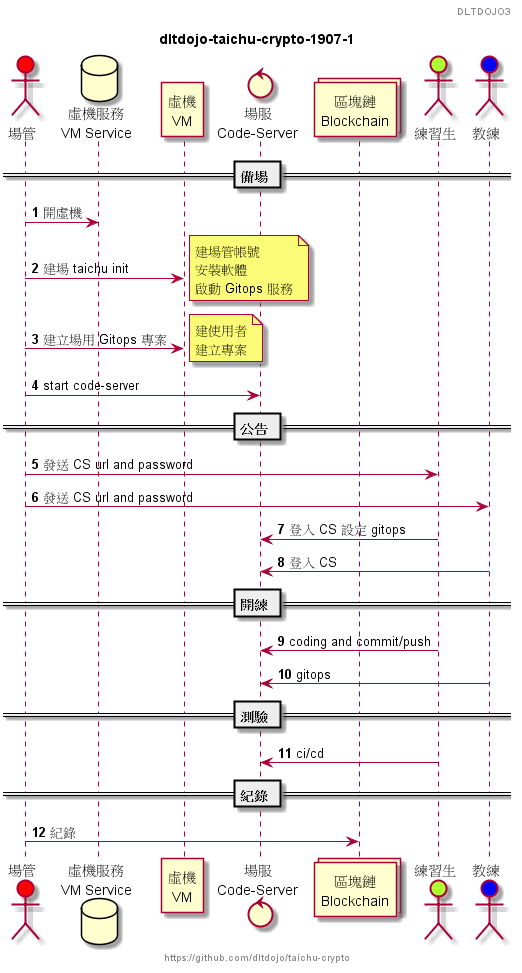

The diagram above was rendered by PlantUML. Its source (embedded in the PNG):
@startuml
header DLTDOJO3
footer https://github.com/dltdojo/taichu-crypto
title dltdojo-taichu-crypto-1907-1
autonumber
skinparam handwritten false
actor "場管" as GUY #red
database "虛機服務\nVM Service" as VMS
participant "虛機\nVM"  as VM
control "場服\nCode-Server"  as CS
collections "區塊鏈\nBlockchain" as BC
actor "練習生" as STUDENT #GreenYellow
actor "教練" as COACH #Blue
== 備場 ==
GUY -> VMS : 開虛機
GUY -> VM : 建場 taichu init
note right
建場管帳號
安裝軟體
啟動 Gitops 服務
end note
GUY -> VM : 建立場用 Gitops 專案
note right
建使用者
建立專案
end note
GUY -> CS : start code-server
== 公告 ==
GUY -> STUDENT : 發送 CS url and password
GUY -> COACH : 發送 CS url and password
STUDENT -> CS : 登入 CS 設定 gitops 
COACH -> CS : 登入 CS
== 開練 ==
STUDENT -> CS : coding and commit/push
COACH -> CS : gitops
== 測驗 ==
STUDENT -> CS : ci/cd
== 紀錄 ==
GUY -> BC : 紀錄
@enduml